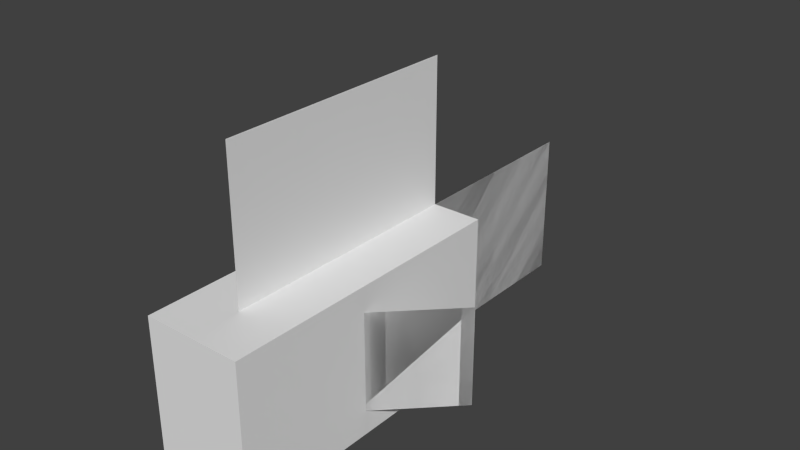 # Source: tropical.fish.a.blend  (saved by Blender 2.79.0; exported with 4.5.12 LTS)
import bpy
from mathutils import Matrix  # noqa: F401  (used for matrix-valued properties, if any)

bpy.ops.wm.read_factory_settings(use_empty=True)
scene = bpy.context.scene
scene.name = 'Scene'

# ---- collections
col_collection_1 = bpy.data.collections.new('Collection 1'); scene.collection.children.link(col_collection_1)

# ---- world
world_world = bpy.data.worlds.new('World'); scene.world = world_world
world_world.color = (0.05088, 0.05088, 0.05088)
world_world.use_sun_shadow = False
world_world.sun_shadow_jitter_overblur = 0.0
world_world.cycles.sampling_method = 'NONE'
world_world.cycles.sample_map_resolution = 256

# ---- meshes
me_plane_007 = bpy.data.meshes.new('Plane.007')
me_plane_007.from_pydata([(-1.0, -1.0, 0.0), (1.0, -1.0, 0.0), (-1.0, 1.0, 0.0), (1.0, 1.0, 0.0)], [], [(0, 2, 3, 1)])
_uv = me_plane_007.uv_layers.new(name='UVMap')
_uv.uv.foreach_set('vector', [0.0625, 0.4375, 0.0625, 0.5, 0.125, 0.5, 0.125, 0.4375])
me_plane_007.use_remesh_preserve_volume = False
me_plane_007.use_remesh_preserve_attributes = False
me_plane_007.use_mirror_vertex_groups = False
me_plane_007.update()
me_plane_006 = bpy.data.meshes.new('Plane.006')
me_plane_006.from_pydata([(-1.0, -1.0, 0.0), (1.0, -1.0, 0.0), (-1.0, 1.0, 0.0), (1.0, 1.0, 0.0)], [], [(0, 2, 3, 1)])
_uv = me_plane_006.uv_layers.new(name='UVMap')
_uv.uv.foreach_set('vector', [0.0625, 0.5625, 0.0625, 0.625, 0.125, 0.625, 0.125, 0.5625])
me_plane_006.use_remesh_preserve_volume = False
me_plane_006.use_remesh_preserve_attributes = False
me_plane_006.use_mirror_vertex_groups = False
me_plane_006.update()
me_plane_005 = bpy.data.meshes.new('Plane.005')
me_plane_005.from_pydata([(-1.0, -1.0, 0.0), (1.0, -1.0, 0.0), (-1.0, 1.0, 0.0), (1.0, 1.0, 0.0)], [], [(0, 2, 3, 1)])
_uv = me_plane_005.uv_layers.new(name='UVMap')
_uv.uv.foreach_set('vector', [0.875, 0.9062, 0.875, 1.0, 1.0, 1.0, 1.0, 0.9062])
me_plane_005.use_remesh_preserve_volume = False
me_plane_005.use_remesh_preserve_attributes = False
me_plane_005.use_mirror_vertex_groups = False
me_plane_005.update()
me_plane_004 = bpy.data.meshes.new('Plane.004')
me_plane_004.from_pydata([(-1.0, -1.0, 0.0), (1.0, -1.0, 0.0), (-1.0, 1.0, 0.0), (1.0, 1.0, 0.0)], [], [(0, 2, 3, 1)])
_uv = me_plane_004.uv_layers.new(name='UVMap')
_uv.uv.foreach_set('vector', [0.5312, 0.875, 0.5312, 0.9688, 0.6875, 0.9688, 0.6875, 0.875])
me_plane_004.use_remesh_preserve_volume = False
me_plane_004.use_remesh_preserve_attributes = False
me_plane_004.use_mirror_vertex_groups = False
me_plane_004.update()
me_plane_003 = bpy.data.meshes.new('Plane.003')
me_plane_003.from_pydata([(-1.0, -1.0, 0.0), (1.0, -1.0, 0.0), (-1.0, 1.0, 0.0), (1.0, 1.0, 0.0)], [], [(0, 1, 3, 2)])
_uv = me_plane_003.uv_layers.new(name='UVMap')
_uv.uv.foreach_set('vector', [0.5312, 0.875, 0.6875, 0.875, 0.6875, 0.9688, 0.5312, 0.9688])
me_plane_003.use_remesh_preserve_volume = False
me_plane_003.use_remesh_preserve_attributes = False
me_plane_003.use_mirror_vertex_groups = False
me_plane_003.update()
me_plane_002 = bpy.data.meshes.new('Plane.002')
me_plane_002.from_pydata([(-1.0, -1.0, 0.0), (1.0, -1.0, 0.0), (-1.0, 1.0, 0.0), (1.0, 1.0, 0.0)], [], [(0, 1, 3, 2)])
_uv = me_plane_002.uv_layers.new(name='UVMap')
_uv.uv.foreach_set('vector', [0.0625, 0.4375, 0.125, 0.4375, 0.125, 0.5, 0.0625, 0.5])
me_plane_002.use_remesh_preserve_volume = False
me_plane_002.use_remesh_preserve_attributes = False
me_plane_002.use_mirror_vertex_groups = False
me_plane_002.update()
me_plane_001 = bpy.data.meshes.new('Plane.001')
me_plane_001.from_pydata([(-1.0, -1.0, 0.0), (1.0, -1.0, 0.0), (-1.0, 1.0, 0.0), (1.0, 1.0, 0.0)], [], [(0, 1, 3, 2)])
_uv = me_plane_001.uv_layers.new(name='UVMap')
_uv.uv.foreach_set('vector', [0.875, 0.9062, 1.0, 0.9062, 1.0, 1.0, 0.875, 1.0])
me_plane_001.use_remesh_preserve_volume = False
me_plane_001.use_remesh_preserve_attributes = False
me_plane_001.use_mirror_vertex_groups = False
me_plane_001.update()
me_plane = bpy.data.meshes.new('Plane')
me_plane.from_pydata([(-1.0, -1.0, 0.0), (1.0, -1.0, 0.0), (-1.0, 1.0, 0.0), (1.0, 1.0, 0.0)], [], [(0, 1, 3, 2)])
_uv = me_plane.uv_layers.new(name='UVMap')
_uv.uv.foreach_set('vector', [0.0625, 0.5625, 0.125, 0.5625, 0.125, 0.625, 0.0625, 0.625])
me_plane.use_remesh_preserve_volume = False
me_plane.use_remesh_preserve_attributes = False
me_plane.use_mirror_vertex_groups = False
me_plane.update()
me_cube = bpy.data.meshes.new('Cube')
me_cube.from_pydata([(-1.0, -1.0, -1.0), (-1.0, -1.0, 1.0), (-1.0, 1.0, -1.0), (-1.0, 1.0, 1.0), (1.0, -1.0, -1.0), (1.0, -1.0, 1.0), (1.0, 1.0, -1.0), (1.0, 1.0, 1.0)], [], [(1, 3, 2, 0), (3, 7, 6, 2), (7, 5, 4, 6), (5, 1, 0, 4), (0, 2, 6, 4), (5, 7, 3, 1)])
_uv = me_cube.uv_layers.new(name='UVMap')
_uv.uv.foreach_set('vector', [0.1875, 0.8125, 0.0, 0.8125, 0.0, 0.7188, 0.1875, 0.7188, 0.5, 0.8125, 0.4375, 0.8125, 0.4375, 0.7188, 0.5, 0.7188, 0.4375, 0.8125, 0.25, 0.8125, 0.25, 0.7188, 0.4375, 0.7188, 0.25, 0.8125, 0.1875, 0.8125, 0.1875, 0.7188, 0.25, 0.7188, 0.3125, 0.8125, 0.3125, 1.0, 0.25, 1.0, 0.25, 0.8125, 0.25, 0.8125, 0.25, 1.0, 0.1875, 1.0, 0.1875, 0.8125])
me_cube.use_remesh_preserve_volume = False
me_cube.use_remesh_preserve_attributes = False
me_cube.use_mirror_vertex_groups = False
me_cube.update()
arm_armature = bpy.data.armatures.new('Armature')  # bones are not reproduced

# ---- objects
ob_armature = bpy.data.objects.new('Armature', arm_armature)
ob_hand_right_2 = bpy.data.objects.new('hand.right.2', me_plane_007)
ob_hand_left_2 = bpy.data.objects.new('hand.left.2', me_plane_006)
ob_tail_2 = bpy.data.objects.new('tail.2', me_plane_005)
ob_fin_2 = bpy.data.objects.new('fin.2', me_plane_004)
ob_fin_1 = bpy.data.objects.new('fin.1', me_plane_003)
ob_hand_right_1 = bpy.data.objects.new('hand.right.1', me_plane_002)
ob_tail_1 = bpy.data.objects.new('tail.1', me_plane_001)
ob_hand_left_1 = bpy.data.objects.new('hand.left.1', me_plane)
ob_body = bpy.data.objects.new('body', me_cube)

# ---- transforms, parenting, visibility, modifiers, constraints
ob_armature.location = (0.0, 0.6045, 1.009)
ob_armature.rotation_euler = (1.571, 2.22e-16, 2.22e-16)
ob_armature.show_in_front = True
ob_armature.lineart.crease_threshold = 0.0
ob_hand_right_2.parent = ob_armature
ob_hand_right_2.matrix_parent_inverse = Matrix(((1.0, 2.22e-16, -2.22e-16, -1.342e-16), (2.22e-16, 7.55e-08, 1.0, -4.564e-08), (2.22e-16, -1.0, 7.55e-08, 0.6045), (0.0, 0.0, 0.0, 1.0)))
ob_hand_right_2.location = (-0.3219, 0.08876, 0.0)
ob_hand_right_2.rotation_euler = (1.571, 2.22e-16, -0.7854)
ob_hand_right_2.scale = (0.2, 0.2, 1.0)
ob_hand_right_2.lineart.crease_threshold = 0.0
_vg = ob_hand_right_2.vertex_groups.new(name='body')
_vg = ob_hand_right_2.vertex_groups.new(name='tail')
_vg = ob_hand_right_2.vertex_groups.new(name='fin')
_vg = ob_hand_right_2.vertex_groups.new(name='hand.left')
_vg = ob_hand_right_2.vertex_groups.new(name='hand.right')
_vg.add([0, 1, 2, 3], 1.0, 'REPLACE')
_m = ob_hand_right_2.modifiers.new('Armature', 'ARMATURE')
_m.object = ob_armature
ob_hand_left_2.parent = ob_armature
ob_hand_left_2.matrix_parent_inverse = Matrix(((1.0, 2.22e-16, -2.22e-16, -1.342e-16), (2.22e-16, 7.55e-08, 1.0, -4.564e-08), (2.22e-16, -1.0, 7.55e-08, 0.6045), (0.0, 0.0, 0.0, 1.0)))
ob_hand_left_2.location = (0.3219, 0.08876, 0.0)
ob_hand_left_2.rotation_euler = (1.571, 2.22e-16, 0.7854)
ob_hand_left_2.scale = (0.2, 0.2, 1.0)
ob_hand_left_2.lineart.crease_threshold = 0.0
_vg = ob_hand_left_2.vertex_groups.new(name='body')
_vg = ob_hand_left_2.vertex_groups.new(name='tail')
_vg = ob_hand_left_2.vertex_groups.new(name='fin')
_vg = ob_hand_left_2.vertex_groups.new(name='hand.left')
_vg.add([0, 1, 2, 3], 1.0, 'REPLACE')
_vg = ob_hand_left_2.vertex_groups.new(name='hand.right')
_m = ob_hand_left_2.modifiers.new('Armature', 'ARMATURE')
_m.object = ob_armature
ob_tail_2.parent = ob_armature
ob_tail_2.matrix_parent_inverse = Matrix(((1.0, 2.22e-16, -2.22e-16, -1.342e-16), (2.22e-16, 7.55e-08, 1.0, -4.564e-08), (2.22e-16, -1.0, 7.55e-08, 0.6045), (0.0, 0.0, 0.0, 1.0)))
ob_tail_2.location = (0.0, 0.9857, 0.0)
ob_tail_2.rotation_euler = (1.571, 2.22e-16, 1.571)
ob_tail_2.scale = (0.4, 0.3, 1.1)
ob_tail_2.lineart.crease_threshold = 0.0
_vg = ob_tail_2.vertex_groups.new(name='body')
_vg = ob_tail_2.vertex_groups.new(name='tail')
_vg.add([0, 1, 2, 3], 1.0, 'REPLACE')
_vg = ob_tail_2.vertex_groups.new(name='fin')
_vg = ob_tail_2.vertex_groups.new(name='hand.left')
_vg = ob_tail_2.vertex_groups.new(name='hand.right')
_m = ob_tail_2.modifiers.new('Armature', 'ARMATURE')
_m.object = ob_armature
ob_fin_2.parent = ob_armature
ob_fin_2.matrix_parent_inverse = Matrix(((1.0, 2.22e-16, -2.22e-16, -1.342e-16), (2.22e-16, 7.55e-08, 1.0, -4.564e-08), (2.22e-16, -1.0, 7.55e-08, 0.6045), (0.0, 0.0, 0.0, 1.0)))
ob_fin_2.location = (-0.0009836, 0.1002, 0.5865)
ob_fin_2.rotation_euler = (1.571, 2.22e-16, 1.571)
ob_fin_2.scale = (0.5, 0.3, 1.0)
ob_fin_2.lineart.crease_threshold = 0.0
_vg = ob_fin_2.vertex_groups.new(name='body')
_vg = ob_fin_2.vertex_groups.new(name='tail')
_vg = ob_fin_2.vertex_groups.new(name='fin')
_vg.add([0, 1, 2, 3], 1.0, 'REPLACE')
_vg = ob_fin_2.vertex_groups.new(name='hand.left')
_vg = ob_fin_2.vertex_groups.new(name='hand.right')
_m = ob_fin_2.modifiers.new('Armature', 'ARMATURE')
_m.object = ob_armature
ob_fin_1.parent = ob_armature
ob_fin_1.matrix_parent_inverse = Matrix(((1.0, 2.22e-16, -2.22e-16, -1.342e-16), (2.22e-16, 7.55e-08, 1.0, -4.564e-08), (2.22e-16, -1.0, 7.55e-08, 0.6045), (0.0, 0.0, 0.0, 1.0)))
ob_fin_1.location = (0.0, 0.09898, 0.583)
ob_fin_1.rotation_euler = (1.571, 2.22e-16, 1.571)
ob_fin_1.scale = (0.5, 0.3, 1.0)
ob_fin_1.lineart.crease_threshold = 0.0
_vg = ob_fin_1.vertex_groups.new(name='body')
_vg = ob_fin_1.vertex_groups.new(name='tail')
_vg = ob_fin_1.vertex_groups.new(name='fin')
_vg.add([0, 1, 2, 3], 1.0, 'REPLACE')
_vg = ob_fin_1.vertex_groups.new(name='hand.left')
_vg = ob_fin_1.vertex_groups.new(name='hand.right')
_m = ob_fin_1.modifiers.new('Armature', 'ARMATURE')
_m.object = ob_armature
ob_hand_right_1.parent = ob_armature
ob_hand_right_1.matrix_parent_inverse = Matrix(((1.0, 2.22e-16, -2.22e-16, -1.342e-16), (2.22e-16, 7.55e-08, 1.0, -4.564e-08), (2.22e-16, -1.0, 7.55e-08, 0.6045), (0.0, 0.0, 0.0, 1.0)))
ob_hand_right_1.location = (-0.3219, 0.08876, 0.0)
ob_hand_right_1.rotation_euler = (1.571, 2.22e-16, -0.7854)
ob_hand_right_1.scale = (0.2, 0.2, 1.0)
ob_hand_right_1.lineart.crease_threshold = 0.0
_vg = ob_hand_right_1.vertex_groups.new(name='body')
_vg = ob_hand_right_1.vertex_groups.new(name='tail')
_vg = ob_hand_right_1.vertex_groups.new(name='fin')
_vg = ob_hand_right_1.vertex_groups.new(name='hand.left')
_vg = ob_hand_right_1.vertex_groups.new(name='hand.right')
_vg.add([0, 1, 2, 3], 1.0, 'REPLACE')
_m = ob_hand_right_1.modifiers.new('Armature', 'ARMATURE')
_m.object = ob_armature
ob_tail_1.parent = ob_armature
ob_tail_1.matrix_parent_inverse = Matrix(((1.0, 2.22e-16, -2.22e-16, -1.342e-16), (2.22e-16, 7.55e-08, 1.0, -4.564e-08), (2.22e-16, -1.0, 7.55e-08, 0.6045), (0.0, 0.0, 0.0, 1.0)))
ob_tail_1.location = (0.0, 0.9857, 0.0)
ob_tail_1.rotation_euler = (1.571, 2.22e-16, 1.571)
ob_tail_1.scale = (0.4, 0.3, 1.1)
ob_tail_1.lineart.crease_threshold = 0.0
_vg = ob_tail_1.vertex_groups.new(name='body')
_vg = ob_tail_1.vertex_groups.new(name='tail')
_vg.add([0, 1, 2, 3], 1.0, 'REPLACE')
_vg = ob_tail_1.vertex_groups.new(name='fin')
_vg = ob_tail_1.vertex_groups.new(name='hand.left')
_vg = ob_tail_1.vertex_groups.new(name='hand.right')
_m = ob_tail_1.modifiers.new('Armature', 'ARMATURE')
_m.object = ob_armature
ob_hand_left_1.parent = ob_armature
ob_hand_left_1.matrix_parent_inverse = Matrix(((1.0, 2.22e-16, -2.22e-16, -1.342e-16), (2.22e-16, 7.55e-08, 1.0, -4.564e-08), (2.22e-16, -1.0, 7.55e-08, 0.6045), (0.0, 0.0, 0.0, 1.0)))
ob_hand_left_1.location = (0.3219, 0.08876, 0.0)
ob_hand_left_1.rotation_euler = (1.571, 2.22e-16, 0.7854)
ob_hand_left_1.scale = (0.2, 0.2, 1.0)
ob_hand_left_1.lineart.crease_threshold = 0.0
_vg = ob_hand_left_1.vertex_groups.new(name='body')
_vg = ob_hand_left_1.vertex_groups.new(name='tail')
_vg = ob_hand_left_1.vertex_groups.new(name='fin')
_vg = ob_hand_left_1.vertex_groups.new(name='hand.left')
_vg.add([0, 1, 2, 3], 1.0, 'REPLACE')
_vg = ob_hand_left_1.vertex_groups.new(name='hand.right')
_m = ob_hand_left_1.modifiers.new('Armature', 'ARMATURE')
_m.object = ob_armature
ob_body.parent = ob_armature
ob_body.matrix_parent_inverse = Matrix(((1.0, 2.22e-16, -2.22e-16, -1.342e-16), (2.22e-16, 7.55e-08, 1.0, -4.564e-08), (2.22e-16, -1.0, 7.55e-08, 0.6045), (0.0, 0.0, 0.0, 1.0)))
ob_body.location = (0.0, 0.0, 0.0)
ob_body.scale = (0.2, 0.6, 0.3)
ob_body.lineart.crease_threshold = 0.0
_vg = ob_body.vertex_groups.new(name='body')
_vg.add([0, 1, 2, 3, 4, 5, 6, 7], 1.0, 'REPLACE')
_vg = ob_body.vertex_groups.new(name='tail')
_vg = ob_body.vertex_groups.new(name='fin')
_vg = ob_body.vertex_groups.new(name='hand.left')
_vg = ob_body.vertex_groups.new(name='hand.right')
_m = ob_body.modifiers.new('Armature', 'ARMATURE')
_m.object = ob_armature

# ---- collection membership
col_collection_1.objects.link(ob_armature)
col_collection_1.objects.link(ob_hand_right_2)
col_collection_1.objects.link(ob_hand_left_2)
col_collection_1.objects.link(ob_tail_2)
col_collection_1.objects.link(ob_fin_2)
col_collection_1.objects.link(ob_fin_1)
col_collection_1.objects.link(ob_hand_right_1)
col_collection_1.objects.link(ob_tail_1)
col_collection_1.objects.link(ob_hand_left_1)
col_collection_1.objects.link(ob_body)

# ---- scene / render settings (as saved in the file)
scene.frame_start = 0; scene.frame_end = 40; scene.frame_set(0)
scene.render.engine = 'BLENDER_EEVEE_NEXT'
scene.render.resolution_percentage = 50
scene.render.dither_intensity = 0.0
scene.cycles.use_denoising = False
scene.cycles.samples = 10
scene.cycles.sampling_pattern = 'TABULATED_SOBOL'
scene.cycles.light_sampling_threshold = 0.0
scene.cycles.use_adaptive_sampling = False
scene.cycles.use_light_tree = False
scene.cycles.blur_glossy = 0.0
scene.cycles.pixel_filter_type = 'GAUSSIAN'
scene.cycles.sample_clamp_indirect = 0.0
scene.view_settings.view_transform = 'Standard'
bpy.context.view_layer.update()

# ---- added for rendering (the .blend has no active camera and no usable light): camera, sun
cam_auto = bpy.data.cameras.new('AutoCamera')
cam_auto.lens = 50.0
cam_auto.sensor_width = 36.0
cam_auto.clip_end = 1000.0
ob_auto_camera = bpy.data.objects.new('AutoCamera', cam_auto)
scene.collection.objects.link(ob_auto_camera)
ob_auto_camera.location = (2.30556, -2.37382, 3.14681)
ob_auto_camera.rotation_euler = (1.09748, -7.21219e-08, 0.694738)
scene.camera = ob_auto_camera
light_auto_sun = bpy.data.lights.new('AutoSun', 'SUN')
light_auto_sun.energy = 3.0
light_auto_sun.angle = 0.0523599
ob_auto_sun = bpy.data.objects.new('AutoSun', light_auto_sun)
scene.collection.objects.link(ob_auto_sun)
ob_auto_sun.rotation_euler = (0.872665, 0.174533, 0.523599)
bpy.context.view_layer.update()
